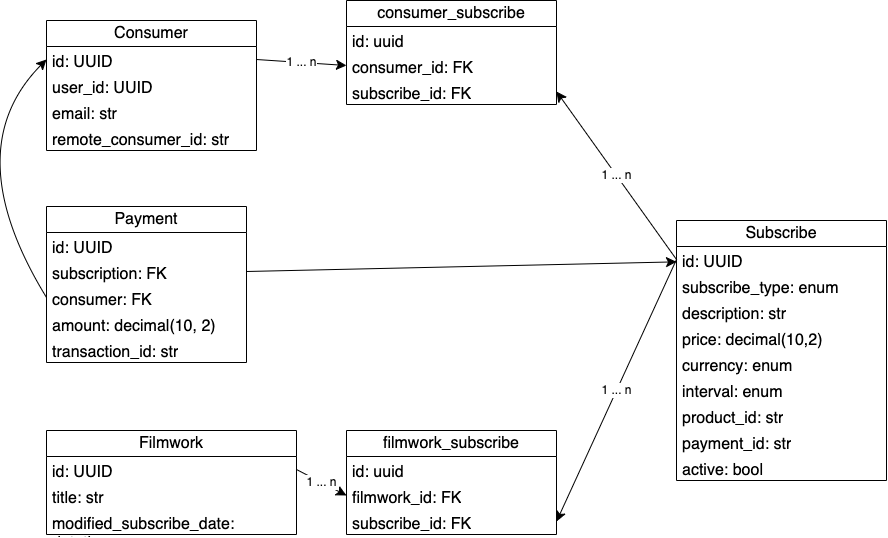

The diagram above was exported from draw.io. Its source (the exported page's mxGraphModel, read from the mxfile embedded in the PNG):
<mxGraphModel dx="1426" dy="1146" grid="1" gridSize="10" guides="1" tooltips="1" connect="1" arrows="1" fold="1" page="0" pageScale="1" pageWidth="827" pageHeight="1169" math="0" shadow="0">
  <root>
    <mxCell id="0" />
    <mxCell id="1" parent="0" />
    <mxCell id="-WRt360vDwYt5w2PSyQD-1" value="Consumer" style="swimlane;fontStyle=0;childLayout=stackLayout;horizontal=1;startSize=26;fillColor=none;horizontalStack=0;resizeParent=1;resizeParentMax=0;resizeLast=0;collapsible=1;marginBottom=0;whiteSpace=wrap;html=1;fontSize=16;" vertex="1" parent="1">
      <mxGeometry x="-150" y="-140" width="210" height="130" as="geometry" />
    </mxCell>
    <mxCell id="-WRt360vDwYt5w2PSyQD-19" value="id: UUID&amp;nbsp;" style="text;strokeColor=none;fillColor=none;align=left;verticalAlign=top;spacingLeft=4;spacingRight=4;overflow=hidden;rotatable=0;points=[[0,0.5],[1,0.5]];portConstraint=eastwest;whiteSpace=wrap;html=1;fontSize=16;" vertex="1" parent="-WRt360vDwYt5w2PSyQD-1">
      <mxGeometry y="26" width="210" height="26" as="geometry" />
    </mxCell>
    <mxCell id="-WRt360vDwYt5w2PSyQD-2" value="user_id: UUID" style="text;strokeColor=none;fillColor=none;align=left;verticalAlign=top;spacingLeft=4;spacingRight=4;overflow=hidden;rotatable=0;points=[[0,0.5],[1,0.5]];portConstraint=eastwest;whiteSpace=wrap;html=1;fontSize=16;" vertex="1" parent="-WRt360vDwYt5w2PSyQD-1">
      <mxGeometry y="52" width="210" height="26" as="geometry" />
    </mxCell>
    <mxCell id="-WRt360vDwYt5w2PSyQD-3" value="email: str" style="text;strokeColor=none;fillColor=none;align=left;verticalAlign=top;spacingLeft=4;spacingRight=4;overflow=hidden;rotatable=0;points=[[0,0.5],[1,0.5]];portConstraint=eastwest;whiteSpace=wrap;html=1;fontSize=16;" vertex="1" parent="-WRt360vDwYt5w2PSyQD-1">
      <mxGeometry y="78" width="210" height="26" as="geometry" />
    </mxCell>
    <mxCell id="-WRt360vDwYt5w2PSyQD-4" value="remote_consumer_id: str" style="text;strokeColor=none;fillColor=none;align=left;verticalAlign=top;spacingLeft=4;spacingRight=4;overflow=hidden;rotatable=0;points=[[0,0.5],[1,0.5]];portConstraint=eastwest;whiteSpace=wrap;html=1;fontSize=16;" vertex="1" parent="-WRt360vDwYt5w2PSyQD-1">
      <mxGeometry y="104" width="210" height="26" as="geometry" />
    </mxCell>
    <mxCell id="-WRt360vDwYt5w2PSyQD-5" value="Subscribe" style="swimlane;fontStyle=0;childLayout=stackLayout;horizontal=1;startSize=26;fillColor=none;horizontalStack=0;resizeParent=1;resizeParentMax=0;resizeLast=0;collapsible=1;marginBottom=0;whiteSpace=wrap;html=1;fontSize=16;" vertex="1" parent="1">
      <mxGeometry x="480" y="60" width="210" height="260" as="geometry" />
    </mxCell>
    <mxCell id="-WRt360vDwYt5w2PSyQD-18" value="id: UUID" style="text;strokeColor=none;fillColor=none;align=left;verticalAlign=top;spacingLeft=4;spacingRight=4;overflow=hidden;rotatable=0;points=[[0,0.5],[1,0.5]];portConstraint=eastwest;whiteSpace=wrap;html=1;fontSize=16;" vertex="1" parent="-WRt360vDwYt5w2PSyQD-5">
      <mxGeometry y="26" width="210" height="26" as="geometry" />
    </mxCell>
    <mxCell id="-WRt360vDwYt5w2PSyQD-6" value="subscribe_type: enum" style="text;strokeColor=none;fillColor=none;align=left;verticalAlign=top;spacingLeft=4;spacingRight=4;overflow=hidden;rotatable=0;points=[[0,0.5],[1,0.5]];portConstraint=eastwest;whiteSpace=wrap;html=1;fontSize=16;" vertex="1" parent="-WRt360vDwYt5w2PSyQD-5">
      <mxGeometry y="52" width="210" height="26" as="geometry" />
    </mxCell>
    <mxCell id="-WRt360vDwYt5w2PSyQD-7" value="description: str" style="text;strokeColor=none;fillColor=none;align=left;verticalAlign=top;spacingLeft=4;spacingRight=4;overflow=hidden;rotatable=0;points=[[0,0.5],[1,0.5]];portConstraint=eastwest;whiteSpace=wrap;html=1;fontSize=16;" vertex="1" parent="-WRt360vDwYt5w2PSyQD-5">
      <mxGeometry y="78" width="210" height="26" as="geometry" />
    </mxCell>
    <mxCell id="-WRt360vDwYt5w2PSyQD-8" value="price: decimal(10,2)&lt;br&gt;" style="text;strokeColor=none;fillColor=none;align=left;verticalAlign=top;spacingLeft=4;spacingRight=4;overflow=hidden;rotatable=0;points=[[0,0.5],[1,0.5]];portConstraint=eastwest;whiteSpace=wrap;html=1;fontSize=16;" vertex="1" parent="-WRt360vDwYt5w2PSyQD-5">
      <mxGeometry y="104" width="210" height="26" as="geometry" />
    </mxCell>
    <mxCell id="-WRt360vDwYt5w2PSyQD-10" value="currency: enum" style="text;strokeColor=none;fillColor=none;align=left;verticalAlign=top;spacingLeft=4;spacingRight=4;overflow=hidden;rotatable=0;points=[[0,0.5],[1,0.5]];portConstraint=eastwest;whiteSpace=wrap;html=1;fontSize=16;" vertex="1" parent="-WRt360vDwYt5w2PSyQD-5">
      <mxGeometry y="130" width="210" height="26" as="geometry" />
    </mxCell>
    <mxCell id="-WRt360vDwYt5w2PSyQD-9" value="interval: enum" style="text;strokeColor=none;fillColor=none;align=left;verticalAlign=top;spacingLeft=4;spacingRight=4;overflow=hidden;rotatable=0;points=[[0,0.5],[1,0.5]];portConstraint=eastwest;whiteSpace=wrap;html=1;fontSize=16;" vertex="1" parent="-WRt360vDwYt5w2PSyQD-5">
      <mxGeometry y="156" width="210" height="26" as="geometry" />
    </mxCell>
    <mxCell id="-WRt360vDwYt5w2PSyQD-12" value="product_id: str" style="text;strokeColor=none;fillColor=none;align=left;verticalAlign=top;spacingLeft=4;spacingRight=4;overflow=hidden;rotatable=0;points=[[0,0.5],[1,0.5]];portConstraint=eastwest;whiteSpace=wrap;html=1;fontSize=16;" vertex="1" parent="-WRt360vDwYt5w2PSyQD-5">
      <mxGeometry y="182" width="210" height="26" as="geometry" />
    </mxCell>
    <mxCell id="-WRt360vDwYt5w2PSyQD-11" value="payment_id: str" style="text;strokeColor=none;fillColor=none;align=left;verticalAlign=top;spacingLeft=4;spacingRight=4;overflow=hidden;rotatable=0;points=[[0,0.5],[1,0.5]];portConstraint=eastwest;whiteSpace=wrap;html=1;fontSize=16;" vertex="1" parent="-WRt360vDwYt5w2PSyQD-5">
      <mxGeometry y="208" width="210" height="26" as="geometry" />
    </mxCell>
    <mxCell id="-WRt360vDwYt5w2PSyQD-13" value="active: bool" style="text;strokeColor=none;fillColor=none;align=left;verticalAlign=top;spacingLeft=4;spacingRight=4;overflow=hidden;rotatable=0;points=[[0,0.5],[1,0.5]];portConstraint=eastwest;whiteSpace=wrap;html=1;fontSize=16;" vertex="1" parent="-WRt360vDwYt5w2PSyQD-5">
      <mxGeometry y="234" width="210" height="26" as="geometry" />
    </mxCell>
    <mxCell id="-WRt360vDwYt5w2PSyQD-14" value="consumer_subscribe" style="swimlane;fontStyle=0;childLayout=stackLayout;horizontal=1;startSize=26;fillColor=none;horizontalStack=0;resizeParent=1;resizeParentMax=0;resizeLast=0;collapsible=1;marginBottom=0;whiteSpace=wrap;html=1;fontSize=16;" vertex="1" parent="1">
      <mxGeometry x="150" y="-160" width="210" height="104" as="geometry" />
    </mxCell>
    <mxCell id="-WRt360vDwYt5w2PSyQD-15" value="id: uuid" style="text;strokeColor=none;fillColor=none;align=left;verticalAlign=top;spacingLeft=4;spacingRight=4;overflow=hidden;rotatable=0;points=[[0,0.5],[1,0.5]];portConstraint=eastwest;whiteSpace=wrap;html=1;fontSize=16;" vertex="1" parent="-WRt360vDwYt5w2PSyQD-14">
      <mxGeometry y="26" width="210" height="26" as="geometry" />
    </mxCell>
    <mxCell id="-WRt360vDwYt5w2PSyQD-16" value="consumer_id: FK" style="text;strokeColor=none;fillColor=none;align=left;verticalAlign=top;spacingLeft=4;spacingRight=4;overflow=hidden;rotatable=0;points=[[0,0.5],[1,0.5]];portConstraint=eastwest;whiteSpace=wrap;html=1;fontSize=16;" vertex="1" parent="-WRt360vDwYt5w2PSyQD-14">
      <mxGeometry y="52" width="210" height="26" as="geometry" />
    </mxCell>
    <mxCell id="-WRt360vDwYt5w2PSyQD-17" value="subscribe_id: FK" style="text;strokeColor=none;fillColor=none;align=left;verticalAlign=top;spacingLeft=4;spacingRight=4;overflow=hidden;rotatable=0;points=[[0,0.5],[1,0.5]];portConstraint=eastwest;whiteSpace=wrap;html=1;fontSize=16;" vertex="1" parent="-WRt360vDwYt5w2PSyQD-14">
      <mxGeometry y="78" width="210" height="26" as="geometry" />
    </mxCell>
    <mxCell id="-WRt360vDwYt5w2PSyQD-20" value="1 ... n" style="edgeStyle=none;curved=1;rounded=0;orthogonalLoop=1;jettySize=auto;html=1;exitX=1;exitY=0.5;exitDx=0;exitDy=0;fontSize=12;startSize=8;endSize=8;entryX=0;entryY=0.5;entryDx=0;entryDy=0;" edge="1" parent="1" source="-WRt360vDwYt5w2PSyQD-19" target="-WRt360vDwYt5w2PSyQD-16">
      <mxGeometry relative="1" as="geometry" />
    </mxCell>
    <mxCell id="-WRt360vDwYt5w2PSyQD-22" value="1 ... n" style="edgeStyle=none;curved=1;rounded=0;orthogonalLoop=1;jettySize=auto;html=1;exitX=0;exitY=0.5;exitDx=0;exitDy=0;fontSize=12;startSize=8;endSize=8;entryX=1;entryY=0.5;entryDx=0;entryDy=0;" edge="1" parent="1" source="-WRt360vDwYt5w2PSyQD-18" target="-WRt360vDwYt5w2PSyQD-17">
      <mxGeometry relative="1" as="geometry">
        <mxPoint x="70" y="-91" as="sourcePoint" />
        <mxPoint x="160" y="-65" as="targetPoint" />
      </mxGeometry>
    </mxCell>
    <mxCell id="-WRt360vDwYt5w2PSyQD-23" value="Filmwork" style="swimlane;fontStyle=0;childLayout=stackLayout;horizontal=1;startSize=26;fillColor=none;horizontalStack=0;resizeParent=1;resizeParentMax=0;resizeLast=0;collapsible=1;marginBottom=0;whiteSpace=wrap;html=1;fontSize=16;" vertex="1" parent="1">
      <mxGeometry x="-150" y="270" width="250" height="104" as="geometry" />
    </mxCell>
    <mxCell id="-WRt360vDwYt5w2PSyQD-35" value="id: UUID&amp;nbsp;" style="text;strokeColor=none;fillColor=none;align=left;verticalAlign=top;spacingLeft=4;spacingRight=4;overflow=hidden;rotatable=0;points=[[0,0.5],[1,0.5]];portConstraint=eastwest;whiteSpace=wrap;html=1;fontSize=16;" vertex="1" parent="-WRt360vDwYt5w2PSyQD-23">
      <mxGeometry y="26" width="250" height="26" as="geometry" />
    </mxCell>
    <mxCell id="-WRt360vDwYt5w2PSyQD-24" value="title: str" style="text;strokeColor=none;fillColor=none;align=left;verticalAlign=top;spacingLeft=4;spacingRight=4;overflow=hidden;rotatable=0;points=[[0,0.5],[1,0.5]];portConstraint=eastwest;whiteSpace=wrap;html=1;fontSize=16;" vertex="1" parent="-WRt360vDwYt5w2PSyQD-23">
      <mxGeometry y="52" width="250" height="26" as="geometry" />
    </mxCell>
    <mxCell id="-WRt360vDwYt5w2PSyQD-25" value="modified_subscribe_date: datetime" style="text;strokeColor=none;fillColor=none;align=left;verticalAlign=top;spacingLeft=4;spacingRight=4;overflow=hidden;rotatable=0;points=[[0,0.5],[1,0.5]];portConstraint=eastwest;whiteSpace=wrap;html=1;fontSize=16;" vertex="1" parent="-WRt360vDwYt5w2PSyQD-23">
      <mxGeometry y="78" width="250" height="26" as="geometry" />
    </mxCell>
    <mxCell id="-WRt360vDwYt5w2PSyQD-27" value="Payment" style="swimlane;fontStyle=0;childLayout=stackLayout;horizontal=1;startSize=26;fillColor=none;horizontalStack=0;resizeParent=1;resizeParentMax=0;resizeLast=0;collapsible=1;marginBottom=0;whiteSpace=wrap;html=1;fontSize=16;" vertex="1" parent="1">
      <mxGeometry x="-150" y="46" width="200" height="156" as="geometry" />
    </mxCell>
    <mxCell id="-WRt360vDwYt5w2PSyQD-34" value="id: UUID&amp;nbsp;" style="text;strokeColor=none;fillColor=none;align=left;verticalAlign=top;spacingLeft=4;spacingRight=4;overflow=hidden;rotatable=0;points=[[0,0.5],[1,0.5]];portConstraint=eastwest;whiteSpace=wrap;html=1;fontSize=16;" vertex="1" parent="-WRt360vDwYt5w2PSyQD-27">
      <mxGeometry y="26" width="200" height="26" as="geometry" />
    </mxCell>
    <mxCell id="-WRt360vDwYt5w2PSyQD-28" value="subscription: FK" style="text;strokeColor=none;fillColor=none;align=left;verticalAlign=top;spacingLeft=4;spacingRight=4;overflow=hidden;rotatable=0;points=[[0,0.5],[1,0.5]];portConstraint=eastwest;whiteSpace=wrap;html=1;fontSize=16;" vertex="1" parent="-WRt360vDwYt5w2PSyQD-27">
      <mxGeometry y="52" width="200" height="26" as="geometry" />
    </mxCell>
    <mxCell id="-WRt360vDwYt5w2PSyQD-29" value="consumer: FK" style="text;strokeColor=none;fillColor=none;align=left;verticalAlign=top;spacingLeft=4;spacingRight=4;overflow=hidden;rotatable=0;points=[[0,0.5],[1,0.5]];portConstraint=eastwest;whiteSpace=wrap;html=1;fontSize=16;" vertex="1" parent="-WRt360vDwYt5w2PSyQD-27">
      <mxGeometry y="78" width="200" height="26" as="geometry" />
    </mxCell>
    <mxCell id="-WRt360vDwYt5w2PSyQD-30" value="amount: decimal(10, 2)" style="text;strokeColor=none;fillColor=none;align=left;verticalAlign=top;spacingLeft=4;spacingRight=4;overflow=hidden;rotatable=0;points=[[0,0.5],[1,0.5]];portConstraint=eastwest;whiteSpace=wrap;html=1;fontSize=16;" vertex="1" parent="-WRt360vDwYt5w2PSyQD-27">
      <mxGeometry y="104" width="200" height="26" as="geometry" />
    </mxCell>
    <mxCell id="-WRt360vDwYt5w2PSyQD-31" value="transaction_id: str" style="text;strokeColor=none;fillColor=none;align=left;verticalAlign=top;spacingLeft=4;spacingRight=4;overflow=hidden;rotatable=0;points=[[0,0.5],[1,0.5]];portConstraint=eastwest;whiteSpace=wrap;html=1;fontSize=16;" vertex="1" parent="-WRt360vDwYt5w2PSyQD-27">
      <mxGeometry y="130" width="200" height="26" as="geometry" />
    </mxCell>
    <mxCell id="-WRt360vDwYt5w2PSyQD-32" style="edgeStyle=none;curved=1;rounded=0;orthogonalLoop=1;jettySize=auto;html=1;exitX=0;exitY=0.5;exitDx=0;exitDy=0;entryX=0;entryY=0.5;entryDx=0;entryDy=0;fontSize=12;startSize=8;endSize=8;" edge="1" parent="1" source="-WRt360vDwYt5w2PSyQD-29" target="-WRt360vDwYt5w2PSyQD-19">
      <mxGeometry relative="1" as="geometry">
        <Array as="points">
          <mxPoint x="-240" y="-10" />
        </Array>
      </mxGeometry>
    </mxCell>
    <mxCell id="-WRt360vDwYt5w2PSyQD-36" value="filmwork_subscribe" style="swimlane;fontStyle=0;childLayout=stackLayout;horizontal=1;startSize=26;fillColor=none;horizontalStack=0;resizeParent=1;resizeParentMax=0;resizeLast=0;collapsible=1;marginBottom=0;whiteSpace=wrap;html=1;fontSize=16;" vertex="1" parent="1">
      <mxGeometry x="150" y="270" width="210" height="104" as="geometry" />
    </mxCell>
    <mxCell id="-WRt360vDwYt5w2PSyQD-37" value="id: uuid" style="text;strokeColor=none;fillColor=none;align=left;verticalAlign=top;spacingLeft=4;spacingRight=4;overflow=hidden;rotatable=0;points=[[0,0.5],[1,0.5]];portConstraint=eastwest;whiteSpace=wrap;html=1;fontSize=16;" vertex="1" parent="-WRt360vDwYt5w2PSyQD-36">
      <mxGeometry y="26" width="210" height="26" as="geometry" />
    </mxCell>
    <mxCell id="-WRt360vDwYt5w2PSyQD-38" value="filmwork_id: FK" style="text;strokeColor=none;fillColor=none;align=left;verticalAlign=top;spacingLeft=4;spacingRight=4;overflow=hidden;rotatable=0;points=[[0,0.5],[1,0.5]];portConstraint=eastwest;whiteSpace=wrap;html=1;fontSize=16;" vertex="1" parent="-WRt360vDwYt5w2PSyQD-36">
      <mxGeometry y="52" width="210" height="26" as="geometry" />
    </mxCell>
    <mxCell id="-WRt360vDwYt5w2PSyQD-39" value="subscribe_id: FK" style="text;strokeColor=none;fillColor=none;align=left;verticalAlign=top;spacingLeft=4;spacingRight=4;overflow=hidden;rotatable=0;points=[[0,0.5],[1,0.5]];portConstraint=eastwest;whiteSpace=wrap;html=1;fontSize=16;" vertex="1" parent="-WRt360vDwYt5w2PSyQD-36">
      <mxGeometry y="78" width="210" height="26" as="geometry" />
    </mxCell>
    <mxCell id="-WRt360vDwYt5w2PSyQD-40" value="1 ... n" style="edgeStyle=none;curved=1;rounded=0;orthogonalLoop=1;jettySize=auto;html=1;exitX=1;exitY=0.5;exitDx=0;exitDy=0;fontSize=12;startSize=8;endSize=8;entryX=0;entryY=0.5;entryDx=0;entryDy=0;" edge="1" parent="1" source="-WRt360vDwYt5w2PSyQD-35" target="-WRt360vDwYt5w2PSyQD-38">
      <mxGeometry relative="1" as="geometry">
        <mxPoint x="70" y="-91" as="sourcePoint" />
        <mxPoint x="160" y="-85" as="targetPoint" />
      </mxGeometry>
    </mxCell>
    <mxCell id="-WRt360vDwYt5w2PSyQD-41" value="1 ... n" style="edgeStyle=none;curved=1;rounded=0;orthogonalLoop=1;jettySize=auto;html=1;exitX=0;exitY=0.5;exitDx=0;exitDy=0;fontSize=12;startSize=8;endSize=8;entryX=1;entryY=0.5;entryDx=0;entryDy=0;" edge="1" parent="1" source="-WRt360vDwYt5w2PSyQD-18" target="-WRt360vDwYt5w2PSyQD-39">
      <mxGeometry relative="1" as="geometry">
        <mxPoint x="450" y="19" as="sourcePoint" />
        <mxPoint x="370" y="-59" as="targetPoint" />
      </mxGeometry>
    </mxCell>
    <mxCell id="-WRt360vDwYt5w2PSyQD-42" style="edgeStyle=none;curved=1;rounded=0;orthogonalLoop=1;jettySize=auto;html=1;exitX=1;exitY=0.5;exitDx=0;exitDy=0;fontSize=12;startSize=8;endSize=8;" edge="1" parent="1" source="-WRt360vDwYt5w2PSyQD-28" target="-WRt360vDwYt5w2PSyQD-18">
      <mxGeometry relative="1" as="geometry" />
    </mxCell>
  </root>
</mxGraphModel>